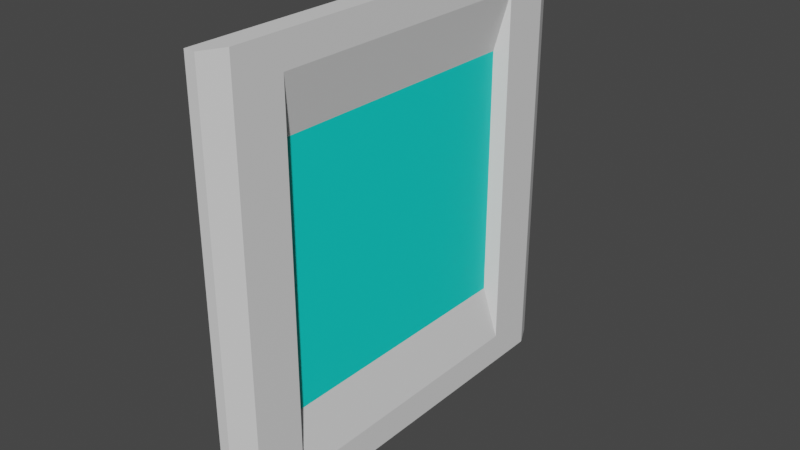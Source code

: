 # Source: wood_wall.blend  (saved by Blender 2.80.75; exported with 4.5.12 LTS)
import bpy
from mathutils import Matrix  # noqa: F401  (used for matrix-valued properties, if any)

bpy.ops.wm.read_factory_settings(use_empty=True)
scene = bpy.context.scene
scene.name = 'Scene'

# ---- collections
col_collection = bpy.data.collections.new('Collection'); scene.collection.children.link(col_collection)

# ---- materials (node trees are filled in below, after node groups)
mat_glass = bpy.data.materials.new('glass')
mat_glass.use_transparent_shadow = False
mat_color_1 = bpy.data.materials.new('color_1')
mat_color_1.use_transparent_shadow = False
mat_color_2 = bpy.data.materials.new('color_2')
mat_color_2.use_transparent_shadow = False

# ---- material node trees
mat_glass.use_nodes = True; mat_glass.node_tree.nodes.clear()
_N = mat_glass.node_tree.nodes; _L = mat_glass.node_tree.links
n0 = _N.new('ShaderNodeOutputMaterial'); n0.name = 'Material Output'; n0.location = (300, 300)
n1 = _N.new('ShaderNodeBsdfPrincipled'); n1.name = 'Principled BSDF'; n1.location = (10, 300)
n1.distribution = 'GGX'
n1.subsurface_method = 'BURLEY'
n1.inputs[0].default_value = (0.002702, 0.8, 0.7108, 1.0)
n1.inputs[3].default_value = 1.45
n1.inputs[27].default_value = (0.0, 0.0, 0.0, 1.0)
n1.inputs[28].default_value = 1.0
_L.new(n1.outputs[0], n0.inputs[0])
n0.is_active_output = True
mat_color_1.use_nodes = True; mat_color_1.node_tree.nodes.clear()
_N = mat_color_1.node_tree.nodes; _L = mat_color_1.node_tree.links
n0 = _N.new('ShaderNodeOutputMaterial'); n0.name = 'Material Output'; n0.location = (300, 300)
n1 = _N.new('ShaderNodeBsdfPrincipled'); n1.name = 'Principled BSDF'; n1.location = (10, 300)
n1.distribution = 'GGX'
n1.subsurface_method = 'BURLEY'
n1.inputs[3].default_value = 1.45
n1.inputs[27].default_value = (0.0, 0.0, 0.0, 1.0)
n1.inputs[28].default_value = 1.0
_L.new(n1.outputs[0], n0.inputs[0])
n0.is_active_output = True
mat_color_2.use_nodes = True; mat_color_2.node_tree.nodes.clear()
_N = mat_color_2.node_tree.nodes; _L = mat_color_2.node_tree.links
n0 = _N.new('ShaderNodeOutputMaterial'); n0.name = 'Material Output'; n0.location = (300, 300)
n1 = _N.new('ShaderNodeBsdfPrincipled'); n1.name = 'Principled BSDF'; n1.location = (10, 300)
n1.distribution = 'GGX'
n1.subsurface_method = 'BURLEY'
n1.inputs[3].default_value = 1.45
n1.inputs[27].default_value = (0.0, 0.0, 0.0, 1.0)
n1.inputs[28].default_value = 1.0
_L.new(n1.outputs[0], n0.inputs[0])
n0.is_active_output = True

# ---- world
world_world = bpy.data.worlds.new('World'); scene.world = world_world
world_world.use_nodes = True; world_world.node_tree.nodes.clear()
_N = world_world.node_tree.nodes; _L = world_world.node_tree.links
n0 = _N.new('ShaderNodeOutputWorld'); n0.name = 'World Output'; n0.location = (300, 300)
n1 = _N.new('ShaderNodeBackground'); n1.name = 'Background'; n1.location = (10, 300)
n1.inputs[0].default_value = (0.05088, 0.05088, 0.05088, 1.0)
_L.new(n1.outputs[0], n0.inputs[0])
n0.is_active_output = True
world_world.color = (0.05088, 0.05088, 0.05088)
world_world.use_sun_shadow = False
world_world.sun_shadow_jitter_overblur = 0.0

# ---- meshes
me_cube_001 = bpy.data.meshes.new('Cube.001')
me_cube_001.from_pydata([(-1.0, -1.0, -1.0), (-1.0, -1.0, 1.0), (-1.0, 1.0, -1.0), (-1.0, 1.0, 1.0), (1.0, -0.9, -1.0), (1.0, -0.9, 1.0), (-1.0, -0.6337, -1.0), (-1.0, 0.6337, -1.0), (-1.0, 0.6337, 1.0), (-1.0, -0.6337, 1.0), (1.0, 0.6337, -1.0), (1.0, -0.6337, -1.0), (1.0, -0.6337, 1.0), (1.0, 0.6337, 1.0), (1.0, -0.9, 0.6756), (1.0, -0.9, -0.6756), (-1.0, 1.0, 0.68), (-1.0, 1.0, -0.68), (-1.0, -1.0, -0.68), (-1.0, -1.0, 0.68), (1.0, -0.6682, -0.8552), (1.0, -0.6682, 0.8552), (1.0, 0.6682, -0.8552), (1.0, 0.6682, 0.8552), (-1.0, 0.6495, 0.6089), (-1.0, 0.6495, -0.6089), (-1.0, -0.6495, -0.6089), (-1.0, -0.6495, 0.6089), (-0.09646, -0.6309, -0.5885), (-0.09646, -0.6309, 0.5885), (-0.09646, 0.6309, -0.5885), (-0.09646, 0.6309, 0.5885), (1.0, 0.9, -1.0), (1.0, 0.9, 1.0), (1.0, 0.9, -0.6756), (1.0, 0.9, 0.6756), (0.0, -1.0, -1.0), (0.0, -1.0, 1.0), (0.0, -0.6665, 1.0), (0.0, 0.6665, 1.0), (0.0, -1.0, 0.68), (0.0, -1.0, -0.68), (0.0, 1.0, 0.68), (0.0, 1.0, 1.0), (0.0, 1.0, -0.68), (0.0, 1.0, -1.0)], [], [(39, 43, 3, 8), (7, 25, 17, 2), (12, 21, 23, 13), (36, 41, 18, 0), (19, 1, 9, 27), (38, 9, 1, 37), (38, 12, 13, 39), (8, 24, 27, 9), (0, 18, 26, 6), (25, 7, 6, 26), (20, 11, 10, 22), (40, 37, 1, 19), (24, 8, 3, 16), (21, 12, 5, 14), (35, 33, 13, 23), (21, 14, 15, 20), (23, 21, 29, 31), (31, 24, 27, 29), (19, 27, 26, 18), (24, 16, 17, 25), (40, 19, 18, 41), (11, 20, 15, 4), (28, 30, 31, 29), (20, 22, 30, 28), (21, 20, 28, 29), (22, 23, 31, 30), (31, 24, 25, 30), (28, 26, 27, 29), (30, 25, 26, 28), (35, 23, 22, 34), (34, 22, 10, 32), (42, 43, 33, 35), (42, 44, 17, 16), (45, 44, 34, 32), (2, 17, 44, 45), (35, 34, 44, 42), (16, 3, 43, 42), (14, 40, 41, 15), (14, 5, 37, 40), (9, 38, 39, 8), (12, 38, 37, 5), (4, 15, 41, 36), (13, 33, 43, 39)])
me_cube_001.polygons.foreach_set('material_index', [1, 1, 1, 1, 1, 1, 1, 1, 1, 1, 1, 1, 1, 1, 1, 1, 2, 2, 1, 1, 1, 1, 0, 2, 2, 2, 2, 2, 2, 1, 1, 1, 1, 1, 1, 1, 1, 1, 1, 1, 1, 1, 1])
_uv = me_cube_001.uv_layers.new(name='UVMap')
_uv.uv.foreach_set('vector', [0.625, 0.375, 0.625, 0.375, 0.625, 0.25, 0.625, 0.2042, 0.375, 0.2042, 0.4156, 0.2042, 0.4156, 0.25, 0.375, 0.25, 0.625, 0.7042, 0.5844, 0.7042, 0.5844, 0.5458, 0.625, 0.5458, 0.375, 0.875, 0.4156, 0.875, 0.4156, 1.0, 0.375, 1.0, 0.5844, 0.0, 0.625, 0.0, 0.625, 0.04579, 0.5844, 0.04579, 0.75, 0.7042, 0.875, 0.7042, 0.875, 0.75, 0.75, 0.75, 0.75, 0.7042, 0.625, 0.7042, 0.625, 0.5458, 0.75, 0.5458, 0.625, 0.2042, 0.5844, 0.2042, 0.5844, 0.04579, 0.625, 0.04579, 0.375, 0.0, 0.4156, 0.0, 0.4156, 0.04579, 0.375, 0.04579, 0.4156, 0.2042, 0.375, 0.2042, 0.375, 0.04579, 0.4156, 0.04579, 0.4156, 0.7042, 0.375, 0.7042, 0.375, 0.5458, 0.4156, 0.5458, 0.5844, 0.875, 0.625, 0.875, 0.625, 1.0, 0.5844, 1.0, 0.5844, 0.2042, 0.625, 0.2042, 0.625, 0.25, 0.5844, 0.25, 0.5844, 0.7042, 0.625, 0.7042, 0.625, 0.75, 0.5844, 0.75, 0.5844, 0.5, 0.625, 0.5, 0.625, 0.5458, 0.5844, 0.5458, 0.5844, 0.7042, 0.5844, 0.75, 0.4156, 0.75, 0.4156, 0.7042, 0.5844, 0.5458, 0.5844, 0.7042, 0.5844, 0.7042, 0.5844, 0.5458, 0.5844, 0.5458, 0.5844, 0.2042, 0.5844, 0.04579, 0.5844, 0.7042, 0.5844, 0.0, 0.5844, 0.04579, 0.4156, 0.04579, 0.4156, 0.0, 0.5844, 0.2042, 0.5844, 0.25, 0.4156, 0.25, 0.4156, 0.2042, 0.5844, 0.875, 0.5844, 1.0, 0.4156, 1.0, 0.4156, 0.875, 0.375, 0.7042, 0.4156, 0.7042, 0.4156, 0.75, 0.375, 0.75, 0.4156, 0.7042, 0.4156, 0.5458, 0.5844, 0.5458, 0.5844, 0.7042, 0.4156, 0.7042, 0.4156, 0.5458, 0.4156, 0.5458, 0.4156, 0.7042, 0.5844, 0.7042, 0.4156, 0.7042, 0.4156, 0.7042, 0.5844, 0.7042, 0.4156, 0.5458, 0.5844, 0.5458, 0.5844, 0.5458, 0.4156, 0.5458, 0.5844, 0.5458, 0.5844, 0.2042, 0.4156, 0.2042, 0.4156, 0.5458, 0.4156, 0.7042, 0.4156, 0.04579, 0.5844, 0.04579, 0.5844, 0.7042, 0.4156, 0.5458, 0.4156, 0.2042, 0.4156, 0.04579, 0.4156, 0.7042, 0.0, 0.0, 0.0, 0.0, 0.0, 0.0, 0.0, 0.0, 0.0, 0.0, 0.4156, 0.5458, 0.375, 0.5458, 0.0, 0.0, 0.5844, 0.375, 0.625, 0.375, 0.625, 0.5, 0.5844, 0.5, 0.0, 0.0, 0.0, 0.0, 0.0, 0.0, 0.0, 0.0, 0.0, 0.0, 0.0, 0.0, 0.0, 0.0, 0.0, 0.0, 0.0, 0.0, 0.0, 0.0, 0.0, 0.0, 0.0, 0.0, 0.0, 0.0, 0.0, 0.0, 0.0, 0.0, 0.0, 0.0, 0.5844, 0.25, 0.625, 0.25, 0.625, 0.375, 0.5844, 0.375, 0.5844, 0.75, 0.5844, 0.875, 0.4156, 0.875, 0.4156, 0.75, 0.5844, 0.75, 0.625, 0.75, 0.625, 0.875, 0.5844, 0.875, 0.875, 0.7042, 0.75, 0.7042, 0.75, 0.5458, 0.875, 0.5458, 0.625, 0.7042, 0.75, 0.7042, 0.75, 0.75, 0.625, 0.75, 0.375, 0.75, 0.4156, 0.75, 0.4156, 0.875, 0.375, 0.875, 0.625, 0.5458, 0.625, 0.5, 0.625, 0.375, 0.625, 0.375])
me_cube_001.materials.append(mat_glass)
me_cube_001.materials.append(mat_color_1)
me_cube_001.materials.append(mat_color_2)
me_cube_001.use_remesh_preserve_volume = False
me_cube_001.use_remesh_preserve_attributes = False
me_cube_001.use_mirror_vertex_groups = False
me_cube_001.update()

# ---- objects
ob_cube = bpy.data.objects.new('Cube', me_cube_001)

# ---- transforms, parenting, visibility, modifiers, constraints
ob_cube.location = (0.0, 0.0, 0.0)
ob_cube.scale = (0.05, 1.0, 1.0)
ob_cube.lineart.crease_threshold = 0.0

# ---- collection membership
col_collection.objects.link(ob_cube)

# ---- scene / render settings (as saved in the file)
scene.frame_start = 1; scene.frame_end = 250; scene.frame_set(1)
scene.render.engine = 'BLENDER_EEVEE_NEXT'
scene.cycles.use_denoising = False
scene.cycles.samples = 128
scene.cycles.sampling_pattern = 'TABULATED_SOBOL'
scene.cycles.use_adaptive_sampling = False
scene.cycles.use_light_tree = False
scene.view_settings.view_transform = 'Filmic'
bpy.context.view_layer.update()

# ---- added for rendering (the .blend has no active camera and no usable light): camera, sun
cam_auto = bpy.data.cameras.new('AutoCamera')
cam_auto.lens = 50.0
cam_auto.sensor_width = 36.0
cam_auto.clip_end = 1000.0
ob_auto_camera = bpy.data.objects.new('AutoCamera', cam_auto)
scene.collection.objects.link(ob_auto_camera)
ob_auto_camera.location = (2.61857, -3.14228, 2.09485)
ob_auto_camera.rotation_euler = (1.09748, -7.21219e-08, 0.694738)
scene.camera = ob_auto_camera
light_auto_sun = bpy.data.lights.new('AutoSun', 'SUN')
light_auto_sun.energy = 3.0
light_auto_sun.angle = 0.0523599
ob_auto_sun = bpy.data.objects.new('AutoSun', light_auto_sun)
scene.collection.objects.link(ob_auto_sun)
ob_auto_sun.rotation_euler = (0.872665, 0.174533, 0.523599)
bpy.context.view_layer.update()
